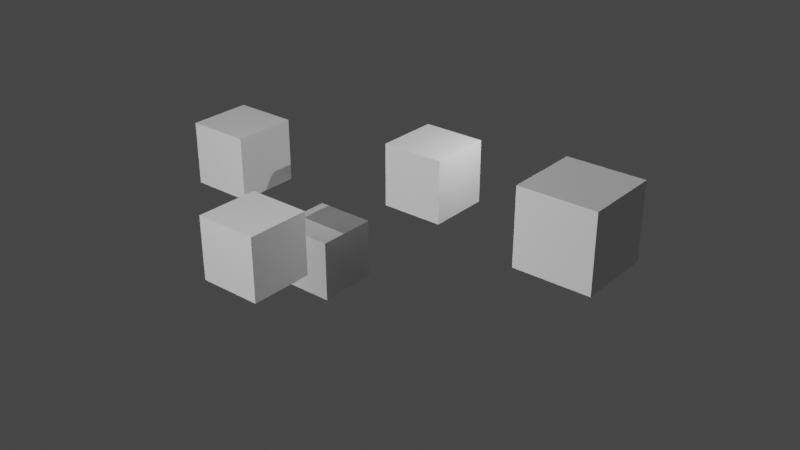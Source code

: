 # Source: Question2.blend  (saved by Blender 4.0.36; exported with 4.5.12 LTS)
import bpy
from mathutils import Matrix  # noqa: F401  (used for matrix-valued properties, if any)

bpy.ops.wm.read_factory_settings(use_empty=True)
scene = bpy.context.scene
scene.name = 'Scene'

# ---- collections
col_collection = bpy.data.collections.new('Collection'); scene.collection.children.link(col_collection)

# ---- materials (node trees are filled in below, after node groups)
mat_material = bpy.data.materials.new('Material')
mat_material.alpha_threshold = 0.0
mat_material.use_transparent_shadow = False
mat_material.roughness = 0.5
mat_material.line_color = (0.0, 0.0, 0.0, 1.0)

# ---- material node trees
mat_material.use_nodes = True; mat_material.node_tree.nodes.clear()
_N = mat_material.node_tree.nodes; _L = mat_material.node_tree.links
n0 = _N.new('ShaderNodeOutputMaterial'); n0.name = 'Material Output'; n0.location = (300, 300)
n1 = _N.new('ShaderNodeBsdfPrincipled'); n1.name = 'Principled BSDF'; n1.location = (10, 300)
n1.distribution = 'GGX'
n1.subsurface_method = 'RANDOM_WALK_SKIN'
n1.inputs[3].default_value = 1.45
n1.inputs[27].default_value = (0.0, 0.0, 0.0, 1.0)
n1.inputs[28].default_value = 1.0
_L.new(n1.outputs[0], n0.inputs[0])
n0.is_active_output = True

# ---- world
world_world = bpy.data.worlds.new('World'); scene.world = world_world
world_world.use_nodes = True; world_world.node_tree.nodes.clear()
_N = world_world.node_tree.nodes; _L = world_world.node_tree.links
n0 = _N.new('ShaderNodeOutputWorld'); n0.name = 'World Output'; n0.location = (300, 300)
n1 = _N.new('ShaderNodeBackground'); n1.name = 'Background'; n1.location = (10, 300)
n1.inputs[0].default_value = (0.05088, 0.05088, 0.05088, 1.0)
_L.new(n1.outputs[0], n0.inputs[0])
n0.is_active_output = True
world_world.color = (0.05088, 0.05088, 0.05088)
world_world.use_sun_shadow = False
world_world.sun_shadow_jitter_overblur = 0.0

# ---- lights
light_point_light = bpy.data.lights.new('Point Light', 'POINT')
light_point_light.transmission_factor = 0.0
light_point_light.use_soft_falloff = False
light_point_light.energy = 800.0
light_point_light.shadow_maximum_resolution = 0.006
light_point_light.use_absolute_resolution = True
light_spotlight = bpy.data.lights.new('Spotlight', 'SPOT')
light_spotlight.transmission_factor = 0.0
light_spotlight.energy = 1200.0
light_spotlight.shadow_maximum_resolution = 0.006
light_spotlight.use_absolute_resolution = True
light_spotlight.spot_blend = 0.3
light_spotlight.spot_size = 0.785
light_spotlight.use_soft_falloff = False
light_area_light = bpy.data.lights.new('Area Light', 'AREA')
light_area_light.transmission_factor = 0.0
light_area_light.energy = 600.0
light_area_light.shadow_maximum_resolution = 0.006
light_area_light.use_absolute_resolution = True
light_area_light.size = 5.0
light_sun_light = bpy.data.lights.new('Sun Light', 'SUN')
light_sun_light.transmission_factor = 0.0
light_sun_light.energy = 2.0

# ---- meshes
me_cube = bpy.data.meshes.new('Cube')
me_cube.from_pydata([(2.0, 0.0, 2.0), (2.0, 0.0, 0.0), (2.0, -2.0, 2.0), (2.0, -2.0, 0.0), (0.0, 0.0, 2.0), (0.0, 0.0, 0.0), (0.0, -2.0, 2.0), (0.0, -2.0, 0.0)], [], [(0, 4, 6, 2), (3, 2, 6, 7), (7, 6, 4, 5), (5, 1, 3, 7), (1, 0, 2, 3), (5, 4, 0, 1)])
_uv = me_cube.uv_layers.new(name='UVMap')
_uv.uv.foreach_set('vector', [0.625, 0.5, 0.875, 0.5, 0.875, 0.75, 0.625, 0.75, 0.375, 0.75, 0.625, 0.75, 0.625, 1.0, 0.375, 1.0, 0.375, 0.0, 0.625, 0.0, 0.625, 0.25, 0.375, 0.25, 0.125, 0.5, 0.375, 0.5, 0.375, 0.75, 0.125, 0.75, 0.375, 0.5, 0.625, 0.5, 0.625, 0.75, 0.375, 0.75, 0.375, 0.25, 0.625, 0.25, 0.625, 0.5, 0.375, 0.5])
me_cube.materials.append(mat_material)
me_cube.use_mirror_vertex_groups = False
me_cube.update()
me_cube_001 = bpy.data.meshes.new('Cube.001')
me_cube_001.from_pydata([(2.0, 0.0, 2.0), (2.0, 0.0, 0.0), (2.0, -2.0, 2.0), (2.0, -2.0, 0.0), (0.0, 0.0, 2.0), (0.0, 0.0, 0.0), (0.0, -2.0, 2.0), (0.0, -2.0, 0.0)], [], [(0, 4, 6, 2), (3, 2, 6, 7), (7, 6, 4, 5), (5, 1, 3, 7), (1, 0, 2, 3), (5, 4, 0, 1)])
_uv = me_cube_001.uv_layers.new(name='UVMap')
_uv.uv.foreach_set('vector', [0.625, 0.5, 0.875, 0.5, 0.875, 0.75, 0.625, 0.75, 0.375, 0.75, 0.625, 0.75, 0.625, 1.0, 0.375, 1.0, 0.375, 0.0, 0.625, 0.0, 0.625, 0.25, 0.375, 0.25, 0.125, 0.5, 0.375, 0.5, 0.375, 0.75, 0.125, 0.75, 0.375, 0.5, 0.625, 0.5, 0.625, 0.75, 0.375, 0.75, 0.375, 0.25, 0.625, 0.25, 0.625, 0.5, 0.375, 0.5])
me_cube_001.materials.append(mat_material)
me_cube_001.use_mirror_vertex_groups = False
me_cube_001.update()
me_cube_002 = bpy.data.meshes.new('Cube.002')
me_cube_002.from_pydata([(2.0, 0.0, 2.0), (2.0, 0.0, 0.0), (2.0, -2.0, 2.0), (2.0, -2.0, 0.0), (0.0, 0.0, 2.0), (0.0, 0.0, 0.0), (0.0, -2.0, 2.0), (0.0, -2.0, 0.0)], [], [(0, 4, 6, 2), (3, 2, 6, 7), (7, 6, 4, 5), (5, 1, 3, 7), (1, 0, 2, 3), (5, 4, 0, 1)])
_uv = me_cube_002.uv_layers.new(name='UVMap')
_uv.uv.foreach_set('vector', [0.625, 0.5, 0.875, 0.5, 0.875, 0.75, 0.625, 0.75, 0.375, 0.75, 0.625, 0.75, 0.625, 1.0, 0.375, 1.0, 0.375, 0.0, 0.625, 0.0, 0.625, 0.25, 0.375, 0.25, 0.125, 0.5, 0.375, 0.5, 0.375, 0.75, 0.125, 0.75, 0.375, 0.5, 0.625, 0.5, 0.625, 0.75, 0.375, 0.75, 0.375, 0.25, 0.625, 0.25, 0.625, 0.5, 0.375, 0.5])
me_cube_002.materials.append(mat_material)
me_cube_002.use_mirror_vertex_groups = False
me_cube_002.update()
me_cube_003 = bpy.data.meshes.new('Cube.003')
me_cube_003.from_pydata([(2.0, 0.0, 2.0), (2.0, 0.0, 0.0), (2.0, -2.0, 2.0), (2.0, -2.0, 0.0), (0.0, 0.0, 2.0), (0.0, 0.0, 0.0), (0.0, -2.0, 2.0), (0.0, -2.0, 0.0)], [], [(0, 4, 6, 2), (3, 2, 6, 7), (7, 6, 4, 5), (5, 1, 3, 7), (1, 0, 2, 3), (5, 4, 0, 1)])
_uv = me_cube_003.uv_layers.new(name='UVMap')
_uv.uv.foreach_set('vector', [0.625, 0.5, 0.875, 0.5, 0.875, 0.75, 0.625, 0.75, 0.375, 0.75, 0.625, 0.75, 0.625, 1.0, 0.375, 1.0, 0.375, 0.0, 0.625, 0.0, 0.625, 0.25, 0.375, 0.25, 0.125, 0.5, 0.375, 0.5, 0.375, 0.75, 0.125, 0.75, 0.375, 0.5, 0.625, 0.5, 0.625, 0.75, 0.375, 0.75, 0.375, 0.25, 0.625, 0.25, 0.625, 0.5, 0.375, 0.5])
me_cube_003.materials.append(mat_material)
me_cube_003.use_mirror_vertex_groups = False
me_cube_003.update()
me_cube_004 = bpy.data.meshes.new('Cube.004')
me_cube_004.from_pydata([(2.0, 0.0, 2.0), (2.0, 0.0, 0.0), (2.0, -2.0, 2.0), (2.0, -2.0, 0.0), (0.0, 0.0, 2.0), (0.0, 0.0, 0.0), (0.0, -2.0, 2.0), (0.0, -2.0, 0.0)], [], [(0, 4, 6, 2), (3, 2, 6, 7), (7, 6, 4, 5), (5, 1, 3, 7), (1, 0, 2, 3), (5, 4, 0, 1)])
_uv = me_cube_004.uv_layers.new(name='UVMap')
_uv.uv.foreach_set('vector', [0.625, 0.5, 0.875, 0.5, 0.875, 0.75, 0.625, 0.75, 0.375, 0.75, 0.625, 0.75, 0.625, 1.0, 0.375, 1.0, 0.375, 0.0, 0.625, 0.0, 0.625, 0.25, 0.375, 0.25, 0.125, 0.5, 0.375, 0.5, 0.375, 0.75, 0.125, 0.75, 0.375, 0.5, 0.625, 0.5, 0.625, 0.75, 0.375, 0.75, 0.375, 0.25, 0.625, 0.25, 0.625, 0.5, 0.375, 0.5])
me_cube_004.materials.append(mat_material)
me_cube_004.use_mirror_vertex_groups = False
me_cube_004.update()

# ---- objects
ob_child_2 = bpy.data.objects.new('Child_2', me_cube)
ob_child_1 = bpy.data.objects.new('Child_1', me_cube_001)
ob_child_3 = bpy.data.objects.new('Child_3', me_cube_002)
ob_child_4 = bpy.data.objects.new('Child_4', me_cube_003)
ob_child_5 = bpy.data.objects.new('Child_5', me_cube_004)
ob_product = bpy.data.objects.new('Product', None)
ob_point_light = bpy.data.objects.new('Point Light', light_point_light)
ob_spotlight = bpy.data.objects.new('Spotlight', light_spotlight)
ob_area_light = bpy.data.objects.new('Area Light', light_area_light)
ob_sun_light = bpy.data.objects.new('Sun Light', light_sun_light)

# ---- transforms, parenting, visibility, modifiers, constraints
ob_child_2.parent = ob_product
ob_child_2.location = (-1.764, -0.3653, 0.1293)
ob_child_2.lock_rotations_4d = False
ob_child_2.empty_display_type = 'ARROWS'
ob_child_2.lineart.crease_threshold = 0.0
ob_child_1.parent = ob_product
ob_child_1.location = (-5.584, 2.882, 0.8145)
ob_child_1.lock_rotations_4d = False
ob_child_1.empty_display_type = 'ARROWS'
ob_child_1.lineart.crease_threshold = 0.0
ob_child_3.parent = ob_product
ob_child_3.location = (-0.02592, 5.317, 0.8412)
ob_child_3.lock_rotations_4d = False
ob_child_3.empty_display_type = 'ARROWS'
ob_child_3.lineart.crease_threshold = 0.0
ob_child_4.parent = ob_product
ob_child_4.location = (7.71, 0.5585, 3.528)
ob_child_4.lock_rotations_4d = False
ob_child_4.empty_display_type = 'ARROWS'
ob_child_4.lineart.crease_threshold = 0.0
ob_child_5.parent = ob_product
ob_child_5.location = (-3.324, 3.979, -2.366)
ob_child_5.lock_rotations_4d = False
ob_child_5.empty_display_type = 'ARROWS'
ob_child_5.lineart.crease_threshold = 0.0
ob_product.location = (0.0, 0.0, 0.0)
ob_product.empty_display_type = 'CUBE'
ob_point_light.location = (5.0, 5.0, 5.0)
ob_spotlight.location = (-5.0, -5.0, 10.0)
ob_spotlight.rotation_euler = (1.1, 0.0, 0.8)
ob_area_light.location = (0.0, -10.0, 10.0)
ob_area_light.rotation_euler = (1.2, 0.0, 0.0)
ob_sun_light.location = (0.0, 0.0, 20.0)
ob_sun_light.rotation_euler = (1.2, -0.3, -0.8)

# ---- collection membership
col_collection.objects.link(ob_child_2)
col_collection.objects.link(ob_child_1)
col_collection.objects.link(ob_child_3)
col_collection.objects.link(ob_child_4)
col_collection.objects.link(ob_child_5)
col_collection.objects.link(ob_product)
col_collection.objects.link(ob_point_light)
col_collection.objects.link(ob_spotlight)
col_collection.objects.link(ob_area_light)
col_collection.objects.link(ob_sun_light)

# ---- scene / render settings (as saved in the file)
scene.frame_start = 1; scene.frame_end = 250; scene.frame_set(1)
scene.render.engine = 'BLENDER_EEVEE_NEXT'
scene.cycles.sampling_pattern = 'TABULATED_SOBOL'
scene.cycles.use_light_tree = False
scene.view_settings.view_transform = 'Filmic'
bpy.context.view_layer.update()

# ---- added for rendering (the .blend has no active camera): camera
cam_auto = bpy.data.cameras.new('AutoCamera')
cam_auto.lens = 50.0
cam_auto.sensor_width = 36.0
cam_auto.clip_end = 1000.0
ob_auto_camera = bpy.data.objects.new('AutoCamera', cam_auto)
scene.collection.objects.link(ob_auto_camera)
ob_auto_camera.location = (19.5005, -19.4493, 15.5308)
ob_auto_camera.rotation_euler = (1.09748, -7.21219e-08, 0.694738)
scene.camera = ob_auto_camera
bpy.context.view_layer.update()
